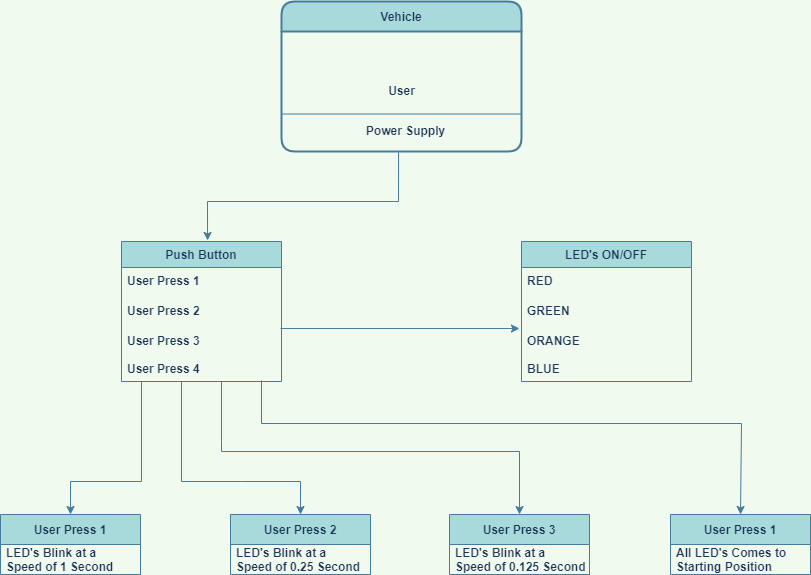

The diagram above was exported from draw.io. Its source (the exported page's mxGraphModel, read from the mxfile embedded in the PNG):
<mxGraphModel dx="868" dy="425" grid="1" gridSize="10" guides="1" tooltips="1" connect="1" arrows="1" fold="1" page="1" pageScale="1" pageWidth="850" pageHeight="1100" background="#F1FAEE" math="0" shadow="0">
  <root>
    <mxCell id="0" />
    <mxCell id="1" parent="0" />
    <mxCell id="jqN1zNGPO9IYbEWw0Un9-3" value="Vehicle" style="swimlane;childLayout=stackLayout;horizontal=1;startSize=30;horizontalStack=0;rounded=1;fontSize=12;fontStyle=1;strokeWidth=2;resizeParent=0;resizeLast=1;shadow=0;dashed=0;align=center;fillColor=#A8DADC;strokeColor=#457B9D;fontColor=#1D3557;" vertex="1" parent="1">
      <mxGeometry x="731" y="270" width="240" height="150" as="geometry" />
    </mxCell>
    <mxCell id="jqN1zNGPO9IYbEWw0Un9-4" value="User" style="text;html=1;align=center;verticalAlign=middle;resizable=0;points=[];autosize=1;strokeColor=none;fillColor=none;fontStyle=1;fontSize=12;fontColor=#1D3557;" vertex="1" parent="jqN1zNGPO9IYbEWw0Un9-3">
      <mxGeometry y="30" width="240" height="120" as="geometry" />
    </mxCell>
    <mxCell id="jqN1zNGPO9IYbEWw0Un9-5" value="" style="endArrow=none;html=1;rounded=0;entryX=1;entryY=0.75;entryDx=0;entryDy=0;exitX=0;exitY=0.75;exitDx=0;exitDy=0;fontStyle=1;fontSize=12;labelBackgroundColor=#F1FAEE;strokeColor=#457B9D;fontColor=#1D3557;" edge="1" parent="1" source="jqN1zNGPO9IYbEWw0Un9-3" target="jqN1zNGPO9IYbEWw0Un9-3">
      <mxGeometry relative="1" as="geometry">
        <mxPoint x="741" y="380" as="sourcePoint" />
        <mxPoint x="921" y="370" as="targetPoint" />
      </mxGeometry>
    </mxCell>
    <mxCell id="jqN1zNGPO9IYbEWw0Un9-6" value="Power Supply" style="text;html=1;align=center;verticalAlign=middle;resizable=0;points=[];autosize=1;strokeColor=none;fillColor=none;fontStyle=1;fontSize=12;fontColor=#1D3557;" vertex="1" parent="1">
      <mxGeometry x="810" y="390" width="90" height="20" as="geometry" />
    </mxCell>
    <mxCell id="jqN1zNGPO9IYbEWw0Un9-7" value="Push Button" style="swimlane;fontStyle=1;childLayout=stackLayout;horizontal=1;startSize=26;horizontalStack=0;resizeParent=1;resizeParentMax=0;resizeLast=0;collapsible=1;marginBottom=0;align=center;fontSize=12;fillColor=#A8DADC;strokeColor=#457B9D;fontColor=#1D3557;" vertex="1" parent="1">
      <mxGeometry x="571" y="510" width="160" height="140" as="geometry" />
    </mxCell>
    <mxCell id="jqN1zNGPO9IYbEWw0Un9-8" value="User Press 1" style="text;strokeColor=none;fillColor=none;spacingLeft=4;spacingRight=4;overflow=hidden;rotatable=0;points=[[0,0.5],[1,0.5]];portConstraint=eastwest;fontSize=12;fontStyle=1;fontColor=#1D3557;" vertex="1" parent="jqN1zNGPO9IYbEWw0Un9-7">
      <mxGeometry y="26" width="160" height="30" as="geometry" />
    </mxCell>
    <mxCell id="jqN1zNGPO9IYbEWw0Un9-9" value="User Press 2" style="text;strokeColor=none;fillColor=none;spacingLeft=4;spacingRight=4;overflow=hidden;rotatable=0;points=[[0,0.5],[1,0.5]];portConstraint=eastwest;fontSize=12;fontStyle=1;fontColor=#1D3557;" vertex="1" parent="jqN1zNGPO9IYbEWw0Un9-7">
      <mxGeometry y="56" width="160" height="30" as="geometry" />
    </mxCell>
    <mxCell id="jqN1zNGPO9IYbEWw0Un9-10" value="User Press 3&#10;&#10;User Press 4" style="text;strokeColor=none;fillColor=none;spacingLeft=4;spacingRight=4;overflow=hidden;rotatable=0;points=[[0,0.5],[1,0.5]];portConstraint=eastwest;fontSize=12;fontStyle=1;fontColor=#1D3557;" vertex="1" parent="jqN1zNGPO9IYbEWw0Un9-7">
      <mxGeometry y="86" width="160" height="54" as="geometry" />
    </mxCell>
    <mxCell id="jqN1zNGPO9IYbEWw0Un9-11" value="LED's ON/OFF" style="swimlane;fontStyle=1;childLayout=stackLayout;horizontal=1;startSize=26;horizontalStack=0;resizeParent=1;resizeParentMax=0;resizeLast=0;collapsible=1;marginBottom=0;align=center;fontSize=12;fillColor=#A8DADC;strokeColor=#457B9D;fontColor=#1D3557;" vertex="1" parent="1">
      <mxGeometry x="971" y="510" width="170" height="140" as="geometry" />
    </mxCell>
    <mxCell id="jqN1zNGPO9IYbEWw0Un9-12" value="RED" style="text;strokeColor=none;fillColor=none;spacingLeft=4;spacingRight=4;overflow=hidden;rotatable=0;points=[[0,0.5],[1,0.5]];portConstraint=eastwest;fontSize=12;fontStyle=1;fontColor=#1D3557;" vertex="1" parent="jqN1zNGPO9IYbEWw0Un9-11">
      <mxGeometry y="26" width="170" height="30" as="geometry" />
    </mxCell>
    <mxCell id="jqN1zNGPO9IYbEWw0Un9-13" value="GREEN" style="text;strokeColor=none;fillColor=none;spacingLeft=4;spacingRight=4;overflow=hidden;rotatable=0;points=[[0,0.5],[1,0.5]];portConstraint=eastwest;fontSize=12;fontStyle=1;fontColor=#1D3557;" vertex="1" parent="jqN1zNGPO9IYbEWw0Un9-11">
      <mxGeometry y="56" width="170" height="30" as="geometry" />
    </mxCell>
    <mxCell id="jqN1zNGPO9IYbEWw0Un9-14" value="ORANGE&#10;&#10;BLUE" style="text;strokeColor=none;fillColor=none;spacingLeft=4;spacingRight=4;overflow=hidden;rotatable=0;points=[[0,0.5],[1,0.5]];portConstraint=eastwest;fontSize=12;fontStyle=1;fontColor=#1D3557;" vertex="1" parent="jqN1zNGPO9IYbEWw0Un9-11">
      <mxGeometry y="86" width="170" height="54" as="geometry" />
    </mxCell>
    <mxCell id="jqN1zNGPO9IYbEWw0Un9-15" value="" style="endArrow=classic;html=1;rounded=0;exitX=0.492;exitY=1.008;exitDx=0;exitDy=0;exitPerimeter=0;entryX=0.544;entryY=-0.009;entryDx=0;entryDy=0;entryPerimeter=0;fontStyle=1;fontSize=12;labelBackgroundColor=#F1FAEE;strokeColor=#457B9D;fontColor=#1D3557;" edge="1" parent="1">
      <mxGeometry width="50" height="50" relative="1" as="geometry">
        <mxPoint x="848.0799999999999" y="420.96000000000004" as="sourcePoint" />
        <mxPoint x="657.04" y="508.956" as="targetPoint" />
        <Array as="points">
          <mxPoint x="848" y="470" />
          <mxPoint x="657" y="470" />
        </Array>
      </mxGeometry>
    </mxCell>
    <mxCell id="jqN1zNGPO9IYbEWw0Un9-16" value="" style="endArrow=classic;html=1;rounded=0;exitX=0.994;exitY=0.019;exitDx=0;exitDy=0;exitPerimeter=0;entryX=-0.012;entryY=0.019;entryDx=0;entryDy=0;entryPerimeter=0;fontStyle=1;fontSize=12;labelBackgroundColor=#F1FAEE;strokeColor=#457B9D;fontColor=#1D3557;" edge="1" parent="1" source="jqN1zNGPO9IYbEWw0Un9-10" target="jqN1zNGPO9IYbEWw0Un9-14">
      <mxGeometry width="50" height="50" relative="1" as="geometry">
        <mxPoint x="751" y="610" as="sourcePoint" />
        <mxPoint x="801" y="560" as="targetPoint" />
      </mxGeometry>
    </mxCell>
    <mxCell id="jqN1zNGPO9IYbEWw0Un9-17" value="User Press 1" style="swimlane;fontStyle=1;childLayout=stackLayout;horizontal=1;startSize=30;horizontalStack=0;resizeParent=1;resizeParentMax=0;resizeLast=0;collapsible=1;marginBottom=0;fontSize=12;fillColor=#A8DADC;strokeColor=#457B9D;fontColor=#1D3557;" vertex="1" parent="1">
      <mxGeometry x="450" y="783" width="140" height="60" as="geometry" />
    </mxCell>
    <mxCell id="jqN1zNGPO9IYbEWw0Un9-18" value="LED's Blink at a &#10;Speed of 1 Second" style="text;strokeColor=none;fillColor=none;align=left;verticalAlign=middle;spacingLeft=4;spacingRight=4;overflow=hidden;points=[[0,0.5],[1,0.5]];portConstraint=eastwest;rotatable=0;fontStyle=1;fontSize=12;fontColor=#1D3557;" vertex="1" parent="jqN1zNGPO9IYbEWw0Un9-17">
      <mxGeometry y="30" width="140" height="30" as="geometry" />
    </mxCell>
    <mxCell id="jqN1zNGPO9IYbEWw0Un9-19" value="User Press 2" style="swimlane;fontStyle=1;childLayout=stackLayout;horizontal=1;startSize=30;horizontalStack=0;resizeParent=1;resizeParentMax=0;resizeLast=0;collapsible=1;marginBottom=0;fontSize=12;fillColor=#A8DADC;strokeColor=#457B9D;fontColor=#1D3557;" vertex="1" parent="1">
      <mxGeometry x="680" y="783" width="140" height="60" as="geometry" />
    </mxCell>
    <mxCell id="jqN1zNGPO9IYbEWw0Un9-20" value="LED's Blink at a&#10;Speed of 0.25 Second" style="text;strokeColor=none;fillColor=none;align=left;verticalAlign=middle;spacingLeft=4;spacingRight=4;overflow=hidden;points=[[0,0.5],[1,0.5]];portConstraint=eastwest;rotatable=0;fontStyle=1;fontSize=12;fontColor=#1D3557;" vertex="1" parent="jqN1zNGPO9IYbEWw0Un9-19">
      <mxGeometry y="30" width="140" height="30" as="geometry" />
    </mxCell>
    <mxCell id="jqN1zNGPO9IYbEWw0Un9-21" value="User Press 3" style="swimlane;fontStyle=1;childLayout=stackLayout;horizontal=1;startSize=30;horizontalStack=0;resizeParent=1;resizeParentMax=0;resizeLast=0;collapsible=1;marginBottom=0;fontSize=12;fillColor=#A8DADC;strokeColor=#457B9D;fontColor=#1D3557;" vertex="1" parent="1">
      <mxGeometry x="899" y="783" width="140" height="60" as="geometry" />
    </mxCell>
    <mxCell id="jqN1zNGPO9IYbEWw0Un9-22" value="LED's Blink at a&#10;Speed of 0.125 Second" style="text;strokeColor=none;fillColor=none;align=left;verticalAlign=middle;spacingLeft=4;spacingRight=4;overflow=hidden;points=[[0,0.5],[1,0.5]];portConstraint=eastwest;rotatable=0;fontStyle=1;fontSize=12;fontColor=#1D3557;" vertex="1" parent="jqN1zNGPO9IYbEWw0Un9-21">
      <mxGeometry y="30" width="140" height="30" as="geometry" />
    </mxCell>
    <mxCell id="jqN1zNGPO9IYbEWw0Un9-23" value="User Press 1" style="swimlane;fontStyle=1;childLayout=stackLayout;horizontal=1;startSize=30;horizontalStack=0;resizeParent=1;resizeParentMax=0;resizeLast=0;collapsible=1;marginBottom=0;fontSize=12;fillColor=#A8DADC;strokeColor=#457B9D;fontColor=#1D3557;" vertex="1" parent="1">
      <mxGeometry x="1120" y="783" width="140" height="60" as="geometry" />
    </mxCell>
    <mxCell id="jqN1zNGPO9IYbEWw0Un9-24" value="All LED's Comes to &#10;Starting Position" style="text;strokeColor=none;fillColor=none;align=left;verticalAlign=middle;spacingLeft=4;spacingRight=4;overflow=hidden;points=[[0,0.5],[1,0.5]];portConstraint=eastwest;rotatable=0;fontStyle=1;fontSize=12;fontColor=#1D3557;" vertex="1" parent="jqN1zNGPO9IYbEWw0Un9-23">
      <mxGeometry y="30" width="140" height="30" as="geometry" />
    </mxCell>
    <mxCell id="jqN1zNGPO9IYbEWw0Un9-25" value="" style="endArrow=classic;html=1;rounded=0;entryX=0.5;entryY=0;entryDx=0;entryDy=0;exitX=0.125;exitY=1;exitDx=0;exitDy=0;exitPerimeter=0;fontStyle=1;fontSize=12;labelBackgroundColor=#F1FAEE;strokeColor=#457B9D;fontColor=#1D3557;" edge="1" parent="1" source="jqN1zNGPO9IYbEWw0Un9-10" target="jqN1zNGPO9IYbEWw0Un9-17">
      <mxGeometry width="50" height="50" relative="1" as="geometry">
        <mxPoint x="591" y="660" as="sourcePoint" />
        <mxPoint x="921" y="630" as="targetPoint" />
        <Array as="points">
          <mxPoint x="591" y="750" />
          <mxPoint x="520" y="750" />
        </Array>
      </mxGeometry>
    </mxCell>
    <mxCell id="jqN1zNGPO9IYbEWw0Un9-26" value="" style="endArrow=classic;html=1;rounded=0;entryX=0.5;entryY=0;entryDx=0;entryDy=0;fontStyle=1;fontSize=12;labelBackgroundColor=#F1FAEE;strokeColor=#457B9D;fontColor=#1D3557;" edge="1" parent="1" target="jqN1zNGPO9IYbEWw0Un9-19">
      <mxGeometry width="50" height="50" relative="1" as="geometry">
        <mxPoint x="631" y="650" as="sourcePoint" />
        <mxPoint x="821" y="710" as="targetPoint" />
        <Array as="points">
          <mxPoint x="631" y="750" />
          <mxPoint x="691" y="750" />
          <mxPoint x="750" y="750" />
        </Array>
      </mxGeometry>
    </mxCell>
    <mxCell id="jqN1zNGPO9IYbEWw0Un9-27" value="" style="endArrow=classic;html=1;rounded=0;exitX=0.625;exitY=1;exitDx=0;exitDy=0;exitPerimeter=0;entryX=0.5;entryY=0;entryDx=0;entryDy=0;fontStyle=1;fontSize=12;labelBackgroundColor=#F1FAEE;strokeColor=#457B9D;fontColor=#1D3557;" edge="1" parent="1" source="jqN1zNGPO9IYbEWw0Un9-10" target="jqN1zNGPO9IYbEWw0Un9-21">
      <mxGeometry width="50" height="50" relative="1" as="geometry">
        <mxPoint x="811" y="770" as="sourcePoint" />
        <mxPoint x="861" y="720" as="targetPoint" />
        <Array as="points">
          <mxPoint x="671" y="710" />
          <mxPoint x="671" y="720" />
          <mxPoint x="969" y="720" />
        </Array>
      </mxGeometry>
    </mxCell>
    <mxCell id="jqN1zNGPO9IYbEWw0Un9-28" value="" style="endArrow=classic;html=1;rounded=0;entryX=0.5;entryY=0;entryDx=0;entryDy=0;fontStyle=1;fontSize=12;labelBackgroundColor=#F1FAEE;strokeColor=#457B9D;fontColor=#1D3557;" edge="1" parent="1" target="jqN1zNGPO9IYbEWw0Un9-23">
      <mxGeometry width="50" height="50" relative="1" as="geometry">
        <mxPoint x="711" y="649" as="sourcePoint" />
        <mxPoint x="1193" y="782" as="targetPoint" />
        <Array as="points">
          <mxPoint x="711" y="692" />
          <mxPoint x="1191" y="692" />
        </Array>
      </mxGeometry>
    </mxCell>
  </root>
</mxGraphModel>